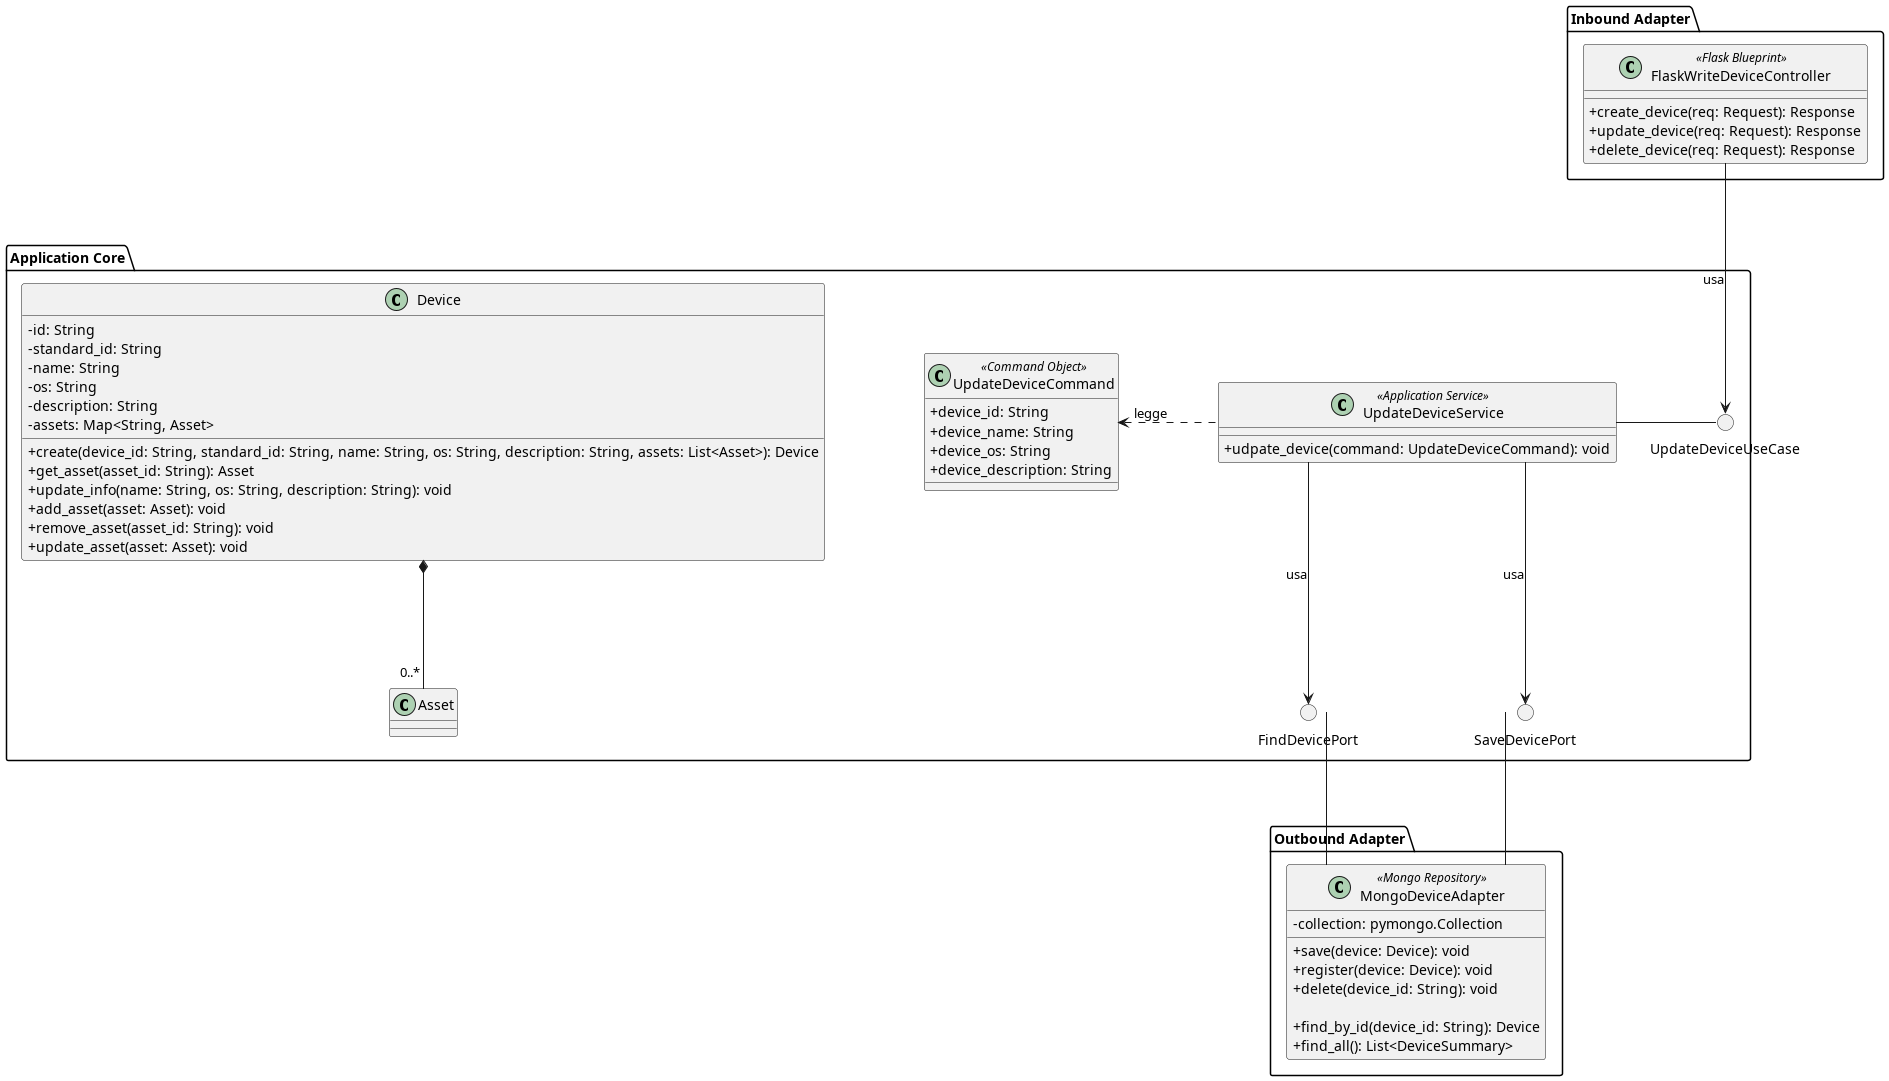

The diagram above was rendered by PlantUML. Its source (embedded in the PNG):
@startuml UpdateDevice
skinparam linetype ortho
skinparam nodesep 100
skinparam ranksep 120
skinparam classAttributeIconSize 0

package "Inbound Adapter"{
    !include InboundAdapters/FlaskWriteDeviceController.puml
}

package "Application Core" {
    
    !include Domain/Device.puml
    
    !include Command/UpdateDeviceCommand.puml
    
    !include ApplicationServices/UpdateDeviceService.puml
    
    () "UpdateDeviceUseCase"
    () "SaveDevicePort"
    () "FindDevicePort"

    Device -[hidden]right- UpdateDeviceCommand
    
    UpdateDeviceService .left.> UpdateDeviceCommand: legge

    UpdateDeviceService -right- UpdateDeviceUseCase

    UpdateDeviceService -down-> SaveDevicePort: usa
    UpdateDeviceService -down-> FindDevicePort: usa
}

package "Outbound Adapter" {
    !include OutboundAdapters/MongoDeviceAdapter.puml
}

FlaskWriteDeviceController -down-> UpdateDeviceUseCase: usa

SaveDevicePort -down- MongoDeviceAdapter
FindDevicePort -down- MongoDeviceAdapter

@enduml